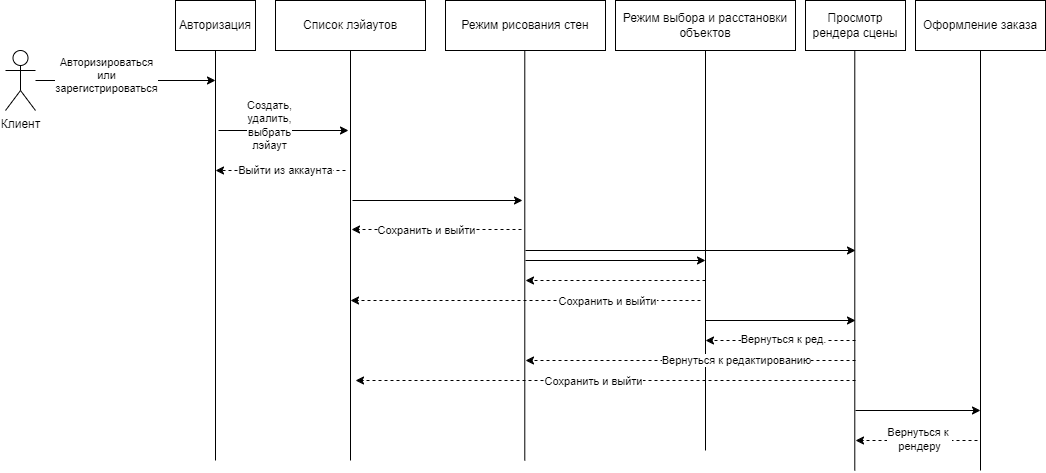

The diagram above was exported from draw.io. Its source (the exported page's mxGraphModel, read from the mxfile embedded in the PNG):
<mxGraphModel dx="1290" dy="719" grid="1" gridSize="10" guides="1" tooltips="1" connect="1" arrows="1" fold="1" page="1" pageScale="1" pageWidth="850" pageHeight="1100" math="0" shadow="0">
  <root>
    <mxCell id="0" />
    <mxCell id="1" parent="0" />
    <mxCell id="4_UEG6HJdvu9gBl9bT9P-12" style="edgeStyle=orthogonalEdgeStyle;rounded=0;orthogonalLoop=1;jettySize=auto;html=1;" edge="1" parent="1" source="4_UEG6HJdvu9gBl9bT9P-1">
      <mxGeometry relative="1" as="geometry">
        <mxPoint x="230" y="160" as="targetPoint" />
      </mxGeometry>
    </mxCell>
    <mxCell id="4_UEG6HJdvu9gBl9bT9P-13" value="Авторизироваться &lt;br&gt;или &lt;br&gt;зарегистрироваться" style="edgeLabel;html=1;align=center;verticalAlign=middle;resizable=0;points=[];" vertex="1" connectable="0" parent="4_UEG6HJdvu9gBl9bT9P-12">
      <mxGeometry x="-0.2225" y="6" relative="1" as="geometry">
        <mxPoint as="offset" />
      </mxGeometry>
    </mxCell>
    <mxCell id="4_UEG6HJdvu9gBl9bT9P-1" value="Клиент" style="shape=umlActor;verticalLabelPosition=bottom;verticalAlign=top;html=1;outlineConnect=0;" vertex="1" parent="1">
      <mxGeometry x="20" y="130" width="30" height="60" as="geometry" />
    </mxCell>
    <mxCell id="4_UEG6HJdvu9gBl9bT9P-2" value="Авторизация" style="rounded=0;whiteSpace=wrap;html=1;" vertex="1" parent="1">
      <mxGeometry x="190" y="80" width="80" height="50" as="geometry" />
    </mxCell>
    <mxCell id="4_UEG6HJdvu9gBl9bT9P-3" value="Список лэйаутов" style="rounded=0;whiteSpace=wrap;html=1;" vertex="1" parent="1">
      <mxGeometry x="290" y="80" width="150" height="50" as="geometry" />
    </mxCell>
    <mxCell id="4_UEG6HJdvu9gBl9bT9P-4" value="Режим рисования стен" style="rounded=0;whiteSpace=wrap;html=1;" vertex="1" parent="1">
      <mxGeometry x="460" y="80" width="160" height="50" as="geometry" />
    </mxCell>
    <mxCell id="4_UEG6HJdvu9gBl9bT9P-5" value="Оформление заказа" style="rounded=0;whiteSpace=wrap;html=1;" vertex="1" parent="1">
      <mxGeometry x="930" y="80" width="130" height="50" as="geometry" />
    </mxCell>
    <mxCell id="4_UEG6HJdvu9gBl9bT9P-6" value="Режим выбора и расстановки объектов" style="rounded=0;whiteSpace=wrap;html=1;" vertex="1" parent="1">
      <mxGeometry x="630" y="80" width="180" height="50" as="geometry" />
    </mxCell>
    <mxCell id="4_UEG6HJdvu9gBl9bT9P-7" value="" style="endArrow=none;html=1;rounded=0;exitX=0.5;exitY=1;exitDx=0;exitDy=0;" edge="1" parent="1" source="4_UEG6HJdvu9gBl9bT9P-2">
      <mxGeometry width="50" height="50" relative="1" as="geometry">
        <mxPoint x="600" y="310" as="sourcePoint" />
        <mxPoint x="230" y="540" as="targetPoint" />
      </mxGeometry>
    </mxCell>
    <mxCell id="4_UEG6HJdvu9gBl9bT9P-8" value="" style="endArrow=none;html=1;rounded=0;exitX=0.5;exitY=1;exitDx=0;exitDy=0;" edge="1" parent="1" source="4_UEG6HJdvu9gBl9bT9P-3">
      <mxGeometry width="50" height="50" relative="1" as="geometry">
        <mxPoint x="409.28999999999996" y="140" as="sourcePoint" />
        <mxPoint x="365" y="540" as="targetPoint" />
      </mxGeometry>
    </mxCell>
    <mxCell id="4_UEG6HJdvu9gBl9bT9P-10" value="" style="endArrow=none;html=1;rounded=0;exitX=0.5;exitY=1;exitDx=0;exitDy=0;" edge="1" parent="1" source="4_UEG6HJdvu9gBl9bT9P-6">
      <mxGeometry width="50" height="50" relative="1" as="geometry">
        <mxPoint x="665" y="140" as="sourcePoint" />
        <mxPoint x="720" y="530" as="targetPoint" />
      </mxGeometry>
    </mxCell>
    <mxCell id="4_UEG6HJdvu9gBl9bT9P-11" value="" style="endArrow=none;html=1;rounded=0;exitX=0.5;exitY=1;exitDx=0;exitDy=0;" edge="1" parent="1" source="4_UEG6HJdvu9gBl9bT9P-5">
      <mxGeometry width="50" height="50" relative="1" as="geometry">
        <mxPoint x="905" y="140" as="sourcePoint" />
        <mxPoint x="995" y="550" as="targetPoint" />
      </mxGeometry>
    </mxCell>
    <mxCell id="4_UEG6HJdvu9gBl9bT9P-14" value="" style="endArrow=none;html=1;rounded=0;exitX=0.5;exitY=1;exitDx=0;exitDy=0;" edge="1" parent="1">
      <mxGeometry width="50" height="50" relative="1" as="geometry">
        <mxPoint x="539.29" y="130" as="sourcePoint" />
        <mxPoint x="539.29" y="540" as="targetPoint" />
      </mxGeometry>
    </mxCell>
    <mxCell id="4_UEG6HJdvu9gBl9bT9P-15" value="Просмотр рендера сцены" style="rounded=0;whiteSpace=wrap;html=1;" vertex="1" parent="1">
      <mxGeometry x="820" y="80" width="100" height="50" as="geometry" />
    </mxCell>
    <mxCell id="4_UEG6HJdvu9gBl9bT9P-16" value="" style="endArrow=none;html=1;rounded=0;exitX=0.5;exitY=1;exitDx=0;exitDy=0;" edge="1" parent="1">
      <mxGeometry width="50" height="50" relative="1" as="geometry">
        <mxPoint x="869.29" y="130" as="sourcePoint" />
        <mxPoint x="869.29" y="550" as="targetPoint" />
      </mxGeometry>
    </mxCell>
    <mxCell id="4_UEG6HJdvu9gBl9bT9P-17" style="edgeStyle=orthogonalEdgeStyle;rounded=0;orthogonalLoop=1;jettySize=auto;html=1;" edge="1" parent="1">
      <mxGeometry relative="1" as="geometry">
        <mxPoint x="363" y="210" as="targetPoint" />
        <mxPoint x="233" y="210" as="sourcePoint" />
      </mxGeometry>
    </mxCell>
    <mxCell id="4_UEG6HJdvu9gBl9bT9P-18" value="Создать,&lt;br&gt;удалить,&lt;br&gt;выбрать&lt;br&gt;лэйаут" style="edgeLabel;html=1;align=center;verticalAlign=middle;resizable=0;points=[];labelBackgroundColor=default;" vertex="1" connectable="0" parent="4_UEG6HJdvu9gBl9bT9P-17">
      <mxGeometry x="-0.2225" y="6" relative="1" as="geometry">
        <mxPoint as="offset" />
      </mxGeometry>
    </mxCell>
    <mxCell id="4_UEG6HJdvu9gBl9bT9P-19" style="edgeStyle=orthogonalEdgeStyle;rounded=0;orthogonalLoop=1;jettySize=auto;html=1;" edge="1" parent="1">
      <mxGeometry relative="1" as="geometry">
        <mxPoint x="537" y="280" as="targetPoint" />
        <mxPoint x="367" y="280" as="sourcePoint" />
      </mxGeometry>
    </mxCell>
    <mxCell id="4_UEG6HJdvu9gBl9bT9P-21" style="rounded=0;orthogonalLoop=1;jettySize=auto;html=1;dashed=1;" edge="1" parent="1">
      <mxGeometry relative="1" as="geometry">
        <mxPoint x="366" y="309" as="targetPoint" />
        <mxPoint x="536" y="309" as="sourcePoint" />
      </mxGeometry>
    </mxCell>
    <mxCell id="4_UEG6HJdvu9gBl9bT9P-42" value="Сохранить и выйти" style="edgeLabel;html=1;align=center;verticalAlign=middle;resizable=0;points=[];" vertex="1" connectable="0" parent="4_UEG6HJdvu9gBl9bT9P-21">
      <mxGeometry x="0.1341" relative="1" as="geometry">
        <mxPoint as="offset" />
      </mxGeometry>
    </mxCell>
    <mxCell id="4_UEG6HJdvu9gBl9bT9P-22" style="edgeStyle=orthogonalEdgeStyle;rounded=0;orthogonalLoop=1;jettySize=auto;html=1;" edge="1" parent="1">
      <mxGeometry relative="1" as="geometry">
        <mxPoint x="720" y="340" as="targetPoint" />
        <mxPoint x="540" y="340" as="sourcePoint" />
      </mxGeometry>
    </mxCell>
    <mxCell id="4_UEG6HJdvu9gBl9bT9P-23" style="rounded=0;orthogonalLoop=1;jettySize=auto;html=1;dashed=1;" edge="1" parent="1">
      <mxGeometry relative="1" as="geometry">
        <mxPoint x="540" y="360" as="targetPoint" />
        <mxPoint x="720" y="360" as="sourcePoint" />
      </mxGeometry>
    </mxCell>
    <mxCell id="4_UEG6HJdvu9gBl9bT9P-24" style="rounded=0;orthogonalLoop=1;jettySize=auto;html=1;dashed=1;" edge="1" parent="1">
      <mxGeometry relative="1" as="geometry">
        <mxPoint x="365" y="380" as="targetPoint" />
        <mxPoint x="715" y="380" as="sourcePoint" />
      </mxGeometry>
    </mxCell>
    <mxCell id="4_UEG6HJdvu9gBl9bT9P-39" value="Сохранить и выйти" style="edgeLabel;html=1;align=center;verticalAlign=middle;resizable=0;points=[];" vertex="1" connectable="0" parent="4_UEG6HJdvu9gBl9bT9P-24">
      <mxGeometry x="-0.4411" y="2" relative="1" as="geometry">
        <mxPoint x="3" y="-2" as="offset" />
      </mxGeometry>
    </mxCell>
    <mxCell id="4_UEG6HJdvu9gBl9bT9P-25" style="edgeStyle=orthogonalEdgeStyle;rounded=0;orthogonalLoop=1;jettySize=auto;html=1;" edge="1" parent="1">
      <mxGeometry relative="1" as="geometry">
        <mxPoint x="870" y="330" as="targetPoint" />
        <mxPoint x="540" y="330" as="sourcePoint" />
      </mxGeometry>
    </mxCell>
    <mxCell id="4_UEG6HJdvu9gBl9bT9P-26" style="edgeStyle=orthogonalEdgeStyle;rounded=0;orthogonalLoop=1;jettySize=auto;html=1;" edge="1" parent="1">
      <mxGeometry relative="1" as="geometry">
        <mxPoint x="870" y="400" as="targetPoint" />
        <mxPoint x="720" y="400" as="sourcePoint" />
      </mxGeometry>
    </mxCell>
    <mxCell id="4_UEG6HJdvu9gBl9bT9P-27" style="rounded=0;orthogonalLoop=1;jettySize=auto;html=1;dashed=1;" edge="1" parent="1">
      <mxGeometry relative="1" as="geometry">
        <mxPoint x="720" y="420" as="targetPoint" />
        <mxPoint x="870" y="420" as="sourcePoint" />
      </mxGeometry>
    </mxCell>
    <mxCell id="4_UEG6HJdvu9gBl9bT9P-34" value="Вернуться к ред." style="edgeLabel;html=1;align=center;verticalAlign=middle;resizable=0;points=[];" vertex="1" connectable="0" parent="4_UEG6HJdvu9gBl9bT9P-27">
      <mxGeometry x="-0.0368" y="-2" relative="1" as="geometry">
        <mxPoint as="offset" />
      </mxGeometry>
    </mxCell>
    <mxCell id="4_UEG6HJdvu9gBl9bT9P-28" style="rounded=0;orthogonalLoop=1;jettySize=auto;html=1;dashed=1;" edge="1" parent="1">
      <mxGeometry relative="1" as="geometry">
        <mxPoint x="540" y="440" as="targetPoint" />
        <mxPoint x="870" y="440" as="sourcePoint" />
      </mxGeometry>
    </mxCell>
    <mxCell id="4_UEG6HJdvu9gBl9bT9P-33" value="Вернуться к редактированию" style="edgeLabel;html=1;align=center;verticalAlign=middle;resizable=0;points=[];" vertex="1" connectable="0" parent="4_UEG6HJdvu9gBl9bT9P-28">
      <mxGeometry x="-0.2743" y="-1" relative="1" as="geometry">
        <mxPoint as="offset" />
      </mxGeometry>
    </mxCell>
    <mxCell id="4_UEG6HJdvu9gBl9bT9P-29" style="rounded=0;orthogonalLoop=1;jettySize=auto;html=1;dashed=1;" edge="1" parent="1">
      <mxGeometry relative="1" as="geometry">
        <mxPoint x="370" y="460" as="targetPoint" />
        <mxPoint x="870" y="460" as="sourcePoint" />
      </mxGeometry>
    </mxCell>
    <mxCell id="4_UEG6HJdvu9gBl9bT9P-30" value="Сохранить и выйти" style="edgeLabel;html=1;align=center;verticalAlign=middle;resizable=0;points=[];" vertex="1" connectable="0" parent="4_UEG6HJdvu9gBl9bT9P-29">
      <mxGeometry x="0.049" relative="1" as="geometry">
        <mxPoint as="offset" />
      </mxGeometry>
    </mxCell>
    <mxCell id="4_UEG6HJdvu9gBl9bT9P-35" style="edgeStyle=orthogonalEdgeStyle;rounded=0;orthogonalLoop=1;jettySize=auto;html=1;" edge="1" parent="1">
      <mxGeometry relative="1" as="geometry">
        <mxPoint x="995" y="490" as="targetPoint" />
        <mxPoint x="870" y="490" as="sourcePoint" />
      </mxGeometry>
    </mxCell>
    <mxCell id="4_UEG6HJdvu9gBl9bT9P-36" style="rounded=0;orthogonalLoop=1;jettySize=auto;html=1;dashed=1;" edge="1" parent="1">
      <mxGeometry relative="1" as="geometry">
        <mxPoint x="870" y="520" as="targetPoint" />
        <mxPoint x="992" y="520" as="sourcePoint" />
      </mxGeometry>
    </mxCell>
    <mxCell id="4_UEG6HJdvu9gBl9bT9P-37" value="Вернуться к&amp;nbsp;&lt;br&gt;рендеру" style="edgeLabel;html=1;align=center;verticalAlign=middle;resizable=0;points=[];" vertex="1" connectable="0" parent="4_UEG6HJdvu9gBl9bT9P-36">
      <mxGeometry x="-0.0368" y="-2" relative="1" as="geometry">
        <mxPoint as="offset" />
      </mxGeometry>
    </mxCell>
    <mxCell id="4_UEG6HJdvu9gBl9bT9P-44" style="rounded=0;orthogonalLoop=1;jettySize=auto;html=1;dashed=1;" edge="1" parent="1">
      <mxGeometry relative="1" as="geometry">
        <mxPoint x="230" y="250" as="targetPoint" />
        <mxPoint x="360" y="250" as="sourcePoint" />
      </mxGeometry>
    </mxCell>
    <mxCell id="4_UEG6HJdvu9gBl9bT9P-47" value="Выйти из аккаунта" style="edgeLabel;html=1;align=center;verticalAlign=middle;resizable=0;points=[];" vertex="1" connectable="0" parent="4_UEG6HJdvu9gBl9bT9P-44">
      <mxGeometry x="0.1427" y="-1" relative="1" as="geometry">
        <mxPoint x="14" as="offset" />
      </mxGeometry>
    </mxCell>
  </root>
</mxGraphModel>